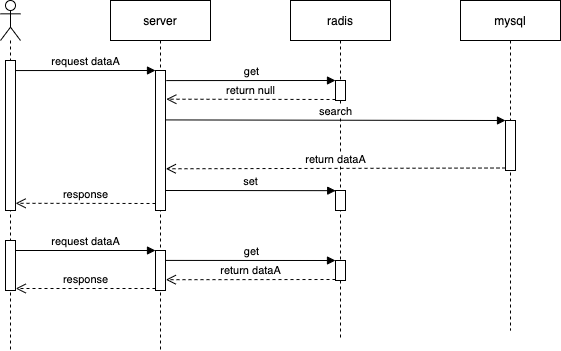

The diagram above was exported from draw.io. Its source (the exported page's mxGraphModel, read from the mxfile embedded in the PNG):
<mxGraphModel dx="1378" dy="764" grid="1" gridSize="10" guides="1" tooltips="1" connect="1" arrows="1" fold="1" page="1" pageScale="1" pageWidth="827" pageHeight="1169" math="0" shadow="0">
  <root>
    <mxCell id="0" />
    <mxCell id="1" parent="0" />
    <mxCell id="22" value="" style="shape=umlLifeline;participant=umlActor;perimeter=lifelinePerimeter;whiteSpace=wrap;html=1;container=1;collapsible=0;recursiveResize=0;verticalAlign=top;spacingTop=36;labelBackgroundColor=#ffffff;outlineConnect=0;" vertex="1" parent="1">
      <mxGeometry x="90" y="110" width="20" height="350" as="geometry" />
    </mxCell>
    <mxCell id="26" value="" style="html=1;points=[];perimeter=orthogonalPerimeter;" vertex="1" parent="22">
      <mxGeometry x="5" y="60" width="10" height="150" as="geometry" />
    </mxCell>
    <mxCell id="43" value="" style="html=1;points=[];perimeter=orthogonalPerimeter;" vertex="1" parent="22">
      <mxGeometry x="5" y="240" width="10" height="50" as="geometry" />
    </mxCell>
    <mxCell id="23" value="server" style="shape=umlLifeline;perimeter=lifelinePerimeter;whiteSpace=wrap;html=1;container=1;collapsible=0;recursiveResize=0;outlineConnect=0;" vertex="1" parent="1">
      <mxGeometry x="200" y="110" width="100" height="350" as="geometry" />
    </mxCell>
    <mxCell id="27" value="" style="html=1;points=[];perimeter=orthogonalPerimeter;" vertex="1" parent="23">
      <mxGeometry x="45" y="70" width="10" height="140" as="geometry" />
    </mxCell>
    <mxCell id="39" value="set" style="html=1;verticalAlign=bottom;endArrow=block;entryX=0.021;entryY=0.008;entryDx=0;entryDy=0;entryPerimeter=0;" edge="1" parent="23" target="38">
      <mxGeometry width="80" relative="1" as="geometry">
        <mxPoint x="55" y="190" as="sourcePoint" />
        <mxPoint x="135" y="190" as="targetPoint" />
      </mxGeometry>
    </mxCell>
    <mxCell id="40" value="" style="html=1;points=[];perimeter=orthogonalPerimeter;" vertex="1" parent="23">
      <mxGeometry x="45" y="250" width="10" height="40" as="geometry" />
    </mxCell>
    <mxCell id="24" value="radis" style="shape=umlLifeline;perimeter=lifelinePerimeter;whiteSpace=wrap;html=1;container=1;collapsible=0;recursiveResize=0;outlineConnect=0;" vertex="1" parent="1">
      <mxGeometry x="380" y="110" width="100" height="340" as="geometry" />
    </mxCell>
    <mxCell id="30" value="" style="html=1;points=[];perimeter=orthogonalPerimeter;" vertex="1" parent="24">
      <mxGeometry x="45" y="80" width="10" height="20" as="geometry" />
    </mxCell>
    <mxCell id="38" value="" style="html=1;points=[];perimeter=orthogonalPerimeter;" vertex="1" parent="24">
      <mxGeometry x="45" y="190" width="10" height="20" as="geometry" />
    </mxCell>
    <mxCell id="44" value="" style="html=1;points=[];perimeter=orthogonalPerimeter;" vertex="1" parent="24">
      <mxGeometry x="45" y="260" width="10" height="20" as="geometry" />
    </mxCell>
    <mxCell id="25" value="mysql" style="shape=umlLifeline;perimeter=lifelinePerimeter;whiteSpace=wrap;html=1;container=1;collapsible=0;recursiveResize=0;outlineConnect=0;" vertex="1" parent="1">
      <mxGeometry x="550" y="110" width="100" height="330" as="geometry" />
    </mxCell>
    <mxCell id="33" value="" style="html=1;points=[];perimeter=orthogonalPerimeter;" vertex="1" parent="25">
      <mxGeometry x="45" y="120" width="10" height="50" as="geometry" />
    </mxCell>
    <mxCell id="28" value="request dataA" style="html=1;verticalAlign=bottom;endArrow=block;entryX=0;entryY=0;exitX=1.04;exitY=0.067;exitDx=0;exitDy=0;exitPerimeter=0;" edge="1" target="27" parent="1" source="26">
      <mxGeometry relative="1" as="geometry">
        <mxPoint x="110" y="180" as="sourcePoint" />
      </mxGeometry>
    </mxCell>
    <mxCell id="29" value="response" style="html=1;verticalAlign=bottom;endArrow=open;dashed=1;endSize=8;exitX=0;exitY=0.95;entryX=1.009;entryY=0.952;entryDx=0;entryDy=0;entryPerimeter=0;" edge="1" source="27" parent="1" target="26">
      <mxGeometry relative="1" as="geometry">
        <mxPoint x="175" y="256" as="targetPoint" />
      </mxGeometry>
    </mxCell>
    <mxCell id="31" value="get" style="html=1;verticalAlign=bottom;endArrow=block;entryX=0;entryY=0;exitX=1.081;exitY=0.072;exitDx=0;exitDy=0;exitPerimeter=0;" edge="1" target="30" parent="1" source="27">
      <mxGeometry relative="1" as="geometry">
        <mxPoint x="355" y="190" as="sourcePoint" />
      </mxGeometry>
    </mxCell>
    <mxCell id="32" value="return null" style="html=1;verticalAlign=bottom;endArrow=open;dashed=1;endSize=8;exitX=0;exitY=0.95;entryX=1.081;entryY=0.205;entryDx=0;entryDy=0;entryPerimeter=0;" edge="1" source="30" parent="1" target="27">
      <mxGeometry relative="1" as="geometry">
        <mxPoint x="355" y="266" as="targetPoint" />
      </mxGeometry>
    </mxCell>
    <mxCell id="34" value="search" style="html=1;verticalAlign=bottom;endArrow=block;entryX=0;entryY=0;exitX=1.01;exitY=0.353;exitDx=0;exitDy=0;exitPerimeter=0;" edge="1" target="33" parent="1" source="27">
      <mxGeometry relative="1" as="geometry">
        <mxPoint x="330" y="240" as="sourcePoint" />
      </mxGeometry>
    </mxCell>
    <mxCell id="35" value="return dataA" style="html=1;verticalAlign=bottom;endArrow=open;dashed=1;endSize=8;exitX=0;exitY=0.95;entryX=1.033;entryY=0.702;entryDx=0;entryDy=0;entryPerimeter=0;" edge="1" source="33" parent="1" target="27">
      <mxGeometry relative="1" as="geometry">
        <mxPoint x="525" y="316" as="targetPoint" />
      </mxGeometry>
    </mxCell>
    <mxCell id="41" value="request dataA" style="html=1;verticalAlign=bottom;endArrow=block;entryX=0;entryY=0;" edge="1" target="40" parent="1" source="43">
      <mxGeometry relative="1" as="geometry">
        <mxPoint x="175" y="360" as="sourcePoint" />
      </mxGeometry>
    </mxCell>
    <mxCell id="42" value="response" style="html=1;verticalAlign=bottom;endArrow=open;dashed=1;endSize=8;exitX=0;exitY=0.95;entryX=1.026;entryY=0.96;entryDx=0;entryDy=0;entryPerimeter=0;" edge="1" source="40" parent="1" target="43">
      <mxGeometry relative="1" as="geometry">
        <mxPoint x="175" y="436" as="targetPoint" />
      </mxGeometry>
    </mxCell>
    <mxCell id="46" value="return dataA" style="html=1;verticalAlign=bottom;endArrow=open;dashed=1;endSize=8;exitX=0;exitY=0.95;entryX=1.035;entryY=0.73;entryDx=0;entryDy=0;entryPerimeter=0;" edge="1" source="44" parent="1" target="40">
      <mxGeometry relative="1" as="geometry">
        <mxPoint x="355" y="446" as="targetPoint" />
      </mxGeometry>
    </mxCell>
    <mxCell id="45" value="get" style="html=1;verticalAlign=bottom;endArrow=block;entryX=0;entryY=0;exitX=1.058;exitY=0.248;exitDx=0;exitDy=0;exitPerimeter=0;" edge="1" target="44" parent="1" source="40">
      <mxGeometry relative="1" as="geometry">
        <mxPoint x="355" y="370" as="sourcePoint" />
      </mxGeometry>
    </mxCell>
  </root>
</mxGraphModel>